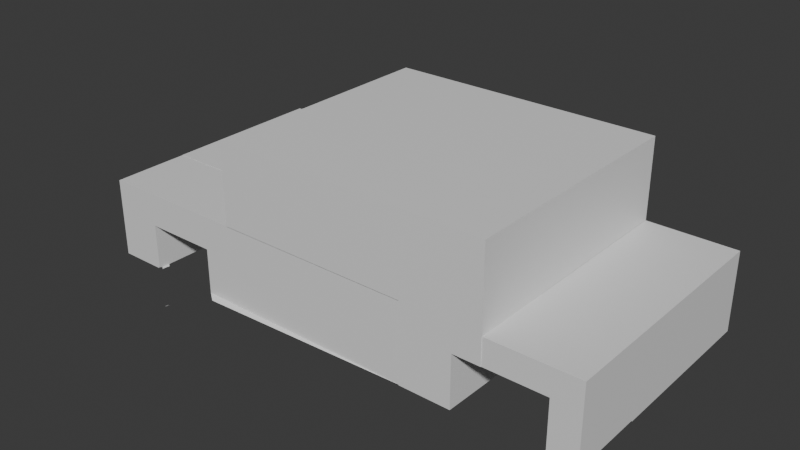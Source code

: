 # Source: car_01.blend  (saved by Blender 4.5.90; exported with 4.5.12 LTS)
import bpy
from mathutils import Matrix  # noqa: F401  (used for matrix-valued properties, if any)

bpy.ops.wm.read_factory_settings(use_empty=True)
scene = bpy.context.scene
scene.name = 'Scene'

# ---- collections
col_collection = bpy.data.collections.new('Collection'); scene.collection.children.link(col_collection)

# ---- materials (node trees are filled in below, after node groups)
mat_material = bpy.data.materials.new('Material')
mat_material.alpha_threshold = 0.0
mat_material.roughness = 0.5
mat_material.line_color = (0.0, 0.0, 0.0, 1.0)

# ---- material node trees
mat_material.use_nodes = True; mat_material.node_tree.nodes.clear()
_N = mat_material.node_tree.nodes; _L = mat_material.node_tree.links
n0 = _N.new('ShaderNodeOutputMaterial'); n0.name = 'Material Output'; n0.location = (200, 100)
n1 = _N.new('ShaderNodeBsdfPrincipled'); n1.name = 'Principled BSDF'; n1.location = (-200, 100)
n1.inputs[3].default_value = 1.45
_L.new(n1.outputs[0], n0.inputs[0])
n0.is_active_output = True

# ---- world
world_world = bpy.data.worlds.new('World'); scene.world = world_world
world_world.use_nodes = True; world_world.node_tree.nodes.clear()
_N = world_world.node_tree.nodes; _L = world_world.node_tree.links
n0 = _N.new('ShaderNodeOutputWorld'); n0.name = 'World Output'; n0.location = (200, 100)
n1 = _N.new('ShaderNodeBackground'); n1.name = 'Background'; n1.location = (-200, 100)
n1.inputs[0].default_value = (0.05088, 0.05088, 0.05088, 1.0)
_L.new(n1.outputs[0], n0.inputs[0])
n0.is_active_output = True
world_world.color = (0.05088, 0.05088, 0.05088)
world_world.sun_shadow_jitter_overblur = 0.0

# ---- meshes
me_cube = bpy.data.meshes.new('Cube')
me_cube.from_pydata([(-9.745, -0.9698, -1.01), (-8.585, -0.9698, -1.01), (-8.585, -0.9698, -0.9801), (-8.545, -0.9698, -0.9806), (-8.544, -0.8871, -1.002), (-8.58, -0.8554, -1.01), (-8.545, -0.9698, -0.9011), (-8.502, -0.9214, -1.035), (-8.501, -0.915, -1.036), (-8.501, -0.9058, -1.037), (-8.502, -0.9223, -1.017), (-8.501, -0.9203, -1.017), (-8.502, -0.9212, -1.017), (-8.541, -0.6819, -1.01), (-8.482, -0.7701, -1.029), (-8.489, -0.7563, -1.03), (-8.479, -0.7409, -1.032), (-8.478, -0.7319, -1.032), (-8.478, -0.734, -1.032), (-7.528, -1.678, -1.351), (-7.524, -1.682, -1.352), (-7.524, -1.653, -1.36), (-7.526, -1.651, -1.36), (-7.526, -1.651, -1.36), (-7.526, -1.651, -1.36), (-7.523, -1.602, -1.362), (-7.522, -1.594, -1.362), (-7.522, -1.588, -1.36), (-7.521, -1.577, -1.359), (-7.499, -1.476, -1.359), (-7.5, -1.477, -1.359), (-7.5, -1.477, -1.359), (-7.5, -1.477, -1.359), (-6.704, -0.9698, -1.0), (-6.7, -0.7106, -1.01), (-6.532, -0.2805, -1.052), (-6.532, -0.2806, -1.049), (-6.533, -0.2723, -1.052), (-6.533, -0.2722, -1.052), (-8.545, -0.9698, 0.1473), (-8.397, -0.9698, 0.1472), (-6.704, -0.9698, 0.0502), (-6.704, -0.9698, 0.1463), (-9.745, 0.9792, -1.01), (-9.745, 0.987, -1.01), (-8.519, 0.9792, -1.01), (-8.519, 0.987, -1.01), (-8.519, 0.9792, -0.6581), (-8.519, 0.987, -0.6572), (-6.678, 0.9792, -1.01), (-6.678, 0.987, -1.01), (-6.678, 0.9792, -0.3471), (-6.678, 0.987, -0.3486), (-8.519, 0.9792, 0.07215), (-8.519, 0.987, 0.07185), (-7.856, 0.9792, 0.0718), (-7.853, 0.987, 0.0715), (-6.678, 0.9792, 0.07116), (-6.678, 0.987, 0.07087), (-6.49, -1.118, -1.059), (-6.494, -1.12, -1.057), (-6.491, -1.119, -1.057), (-6.491, -1.119, -1.058), (-6.49, -1.118, -1.058), (-6.492, -1.119, -1.057), (-6.494, -1.12, -1.056), (-6.491, -1.119, -1.056), (-6.483, -1.115, -1.063), (-6.48, -1.113, -1.063), (-6.48, -1.113, -1.063), (-6.48, -1.113, -1.063), (-6.48, -1.113, -1.063), (-6.48, -1.113, -1.063), (-6.479, -1.107, -1.063), (-6.48, -1.108, -1.063), (-6.494, -1.113, -1.057), (-6.493, -1.112, -1.056), (-6.492, -1.108, -1.057), (-6.492, -1.108, -1.057), (-6.492, -1.108, -1.057), (-6.492, -1.108, -1.056), (-6.488, -1.117, -1.062), (-6.48, -1.113, -1.062), (-6.483, -1.115, -1.061), (-6.487, -1.117, -1.058), (-6.48, -1.1, -1.063), (-6.48, -1.099, -1.063), (-6.48, -1.094, -1.063), (-6.48, -1.094, -1.063), (-6.493, -1.1, -1.057), (-6.492, -1.098, -1.057), (-6.492, -1.099, -1.057), (-6.492, -1.098, -1.057), (-6.493, -1.091, -1.057), (-6.48, -1.088, -1.064), (-6.48, -1.088, -1.063), (-6.48, -1.084, -1.063), (-6.48, -1.084, -1.064), (-6.492, -1.09, -1.057), (-6.492, -1.091, -1.057), (-6.492, -1.09, -1.057), (-6.481, -1.072, -1.064), (-6.494, -1.074, -1.058), (-6.492, -1.073, -1.058), (-6.492, -1.067, -1.058), (-6.492, -1.067, -1.058), (-6.486, -1.025, -1.065), (-6.486, -1.025, -1.065), (-6.486, -1.025, -1.065), (-6.496, -1.028, -1.06), (-6.496, -1.028, -1.061), (-6.496, -1.022, -1.061), (-6.492, -1.02, -1.06), (-6.489, -1.003, -1.065), (-6.489, -1.003, -1.065), (-6.489, -1.003, -1.065), (-6.491, -0.9953, -1.065), (-6.49, -0.9949, -1.065), (-6.49, -0.9951, -1.065), (-6.495, -0.9899, -1.061), (-6.493, -0.9883, -1.061), (-6.493, -0.9818, -1.061), (-6.493, -0.9815, -1.061), (-6.493, -0.9795, -1.061), (-6.493, -0.9794, -1.061), (-6.494, -0.9701, -1.062), (-6.493, -0.9697, -1.062), (-6.494, -0.9662, -1.062), (-6.493, -0.9659, -1.062), (-6.493, -0.9637, -1.062), (-6.493, -0.9635, -1.062), (-6.493, -0.9588, -1.062), (-6.493, -0.9609, -1.062), (-6.493, -0.9589, -1.062), (-6.493, -0.9607, -1.062), (-6.496, -0.9518, -1.066), (-6.495, -0.9518, -1.065), (-6.495, -0.9498, -1.065), (-6.495, -0.9468, -1.065), (-6.495, -0.9468, -1.064), (-6.495, -0.9456, -1.064), (-6.493, -0.9534, -1.062), (-6.495, -0.9429, -1.064), (-6.495, -0.9429, -1.063), (-6.495, -0.9385, -1.063), (-6.495, -0.9385, -1.063), (-6.495, -0.941, -1.063), (-6.495, -0.9195, -1.063), (-6.495, -0.9136, -1.066), (-6.495, -0.9125, -1.066), (-6.495, -0.9081, -1.066), (-6.494, -0.9069, -1.065), (-6.495, -0.8981, -1.065), (-6.492, -0.8967, -1.065), (-6.495, -0.8905, -1.064), (-6.495, -0.8905, -1.065), (-6.495, -0.8864, -1.064), (-6.496, -0.8865, -1.064), (-6.495, -0.8853, -1.064), (-6.496, -0.8855, -1.065), (-6.496, -0.8823, -1.064), (-6.494, -0.8811, -1.064), (-6.495, -0.8705, -1.065), (-6.496, -0.8676, -1.065), (-6.496, -0.8652, -1.065), (-6.497, -0.8575, -1.065), (-9.745, -0.9698, 0.9808), (-9.745, 0.9792, 0.9808), (-9.745, 0.987, 0.9872), (-5.927, -1.0, 1.0), (-5.927, -1.0, 3.018), (-9.745, 5.194, -1.01), (-8.463, 5.194, -1.01), (-6.634, 4.233, -1.01), (-6.621, 5.194, -1.01), (-8.463, 5.194, -0.1328), (-8.463, 5.194, -0.09029), (-6.684, 5.194, -0.09125), (-6.621, 5.194, -0.09128), (-9.745, 5.194, 0.9872), (-5.927, 5.194, 1.0), (-5.927, 5.194, 3.018), (-1.0, -1.0, -1.0), (-1.0, -0.9698, -1.01), (-1.0, 0.0, -1.0), (-1.0, -1.0, 0.0), (-1.0, 0.0, 0.0), (-1.0, 0.9792, -1.01), (-1.0, 1.0, -1.0), (-1.0, 1.0, 0.0), (0.0, -1.0, -1.0), (0.3067, -1.0, -1.0), (0.3068, -1.0, -0.9475), (0.0, 0.0, -1.0), (0.3201, 0.0, -1.0), (2.528, -0.9882, -0.9818), (3.23, -0.9882, -0.9818), (0.0, -1.0, 0.0), (0.3072, -1.0, 0.0), (0.3073, -1.0, 0.3234), (0.3927, -1.0, 0.3234), (1.0, -1.0, 0.3231), (1.0, -0.9882, 0.3226), (1.0, 0.0, 0.2846), (2.528, -0.9882, 0.2621), (2.528, -0.9882, 0.3219), (0.0, 1.0, -1.0), (0.3333, 0.987, -1.01), (0.3334, 1.0, -1.0), (0.3334, 0.987, -0.6258), (0.3336, 1.0, -0.6236), (2.554, 0.987, -1.01), (2.554, 0.987, -0.9818), (3.23, 0.987, -1.01), (3.23, 0.987, -0.9818), (1.0, 0.7271, 0.2565), (1.0, 0.7271, 0.2565), (0.0, 1.0, 0.0), (0.3339, 1.0, 0.0), (0.3338, 0.987, 0.2469), (0.334, 1.0, 0.2464), (1.0, 1.0, 0.246), (1.0, 0.987, 0.2465), (1.091, 0.987, 0.2465), (1.091, 0.987, 0.2465), (2.554, 0.987, -0.2163), (2.554, 0.987, -0.2163), (2.554, 0.987, 0.2457), (2.554, 0.987, 0.2457), (-1.0, -1.0, 1.0), (-1.0, -0.9698, 0.9808), (-1.0, 0.0, 1.0), (-1.0, 0.9792, 0.9808), (-1.0, 1.0, 1.0), (0.0, -1.0, 1.0), (1.0, -0.9882, 0.9872), (1.0, -1.0, 1.0), (1.0, -1.0, 1.0), (0.0, 0.0, 1.0), (1.0, 0.0, 1.0), (3.23, -0.9882, 0.9872), (1.0, -1.0, 3.018), (0.0, 1.0, 1.0), (1.0, 0.987, 0.9872), (1.0, 1.0, 1.0), (3.23, 0.987, 0.9872), (3.23, 0.987, 0.9872), (0.3894, 5.194, -1.01), (2.598, 4.265, -1.01), (2.61, 5.194, -1.01), (3.23, 5.194, -1.01), (0.3899, 5.194, 0.05554), (0.3899, 5.194, 0.08472), (2.571, 5.194, 0.08361), (2.61, 5.194, 0.08359), (1.0, 5.194, 1.0), (3.23, 5.194, 0.9872), (1.0, 5.194, 3.018)], [], [(229, 234, 238, 231), (229, 185, 197, 234), (186, 231, 233, 189), (191, 190, 193, 194), (236, 201, 203, 239), (220, 218, 217, 242, 244, 221), (210, 208, 206, 217, 218), (217, 206, 188, 189), (242, 217, 189, 233), (203, 216, 221, 244, 239), (190, 182, 184, 193), (193, 184, 188, 206), (194, 193, 206, 208), (184, 186, 189, 188), (182, 185, 186, 184), (185, 229, 231, 186), (185, 182, 190, 197), (190, 191, 192, 198, 197), (197, 198, 199, 200, 201, 236, 234), (234, 236, 239, 238), (238, 239, 244, 242), (231, 238, 242, 233), (202, 205, 204, 195, 196, 240, 235), (235, 240, 245, 243), (214, 212, 226, 228, 224, 222, 243, 245), (196, 195, 212, 214), (215, 202, 235, 243, 222), (245, 240, 196, 214), (49, 51, 57, 55, 53, 47, 45, 43, 167, 232, 187), (232, 167, 166, 230), (0, 1, 2, 3, 6, 39, 40, 42, 41, 230, 166), (33, 65, 60, 66, 64, 61, 62, 63, 59, 84, 81, 83, 67, 82, 68, 69, 71, 72, 70, 183), (41, 33, 183, 230), (21, 22, 25, 26), (13, 17, 18, 15, 9, 8, 5, 1, 0, 43, 45), (29, 31, 30), (34, 35, 38, 37, 49, 187, 148, 149, 150, 151, 152, 153, 162, 165), (70, 74, 73, 85, 86, 87, 88, 94, 95, 97, 96, 101, 108, 107, 106, 115, 114, 113, 117, 118, 116, 135, 148, 187, 183), (232, 230, 183, 187), (43, 0, 166, 167), (50, 173, 174, 247, 207), (213, 211, 248, 249, 250), (172, 46, 44, 171), (256, 246, 213, 250), (179, 168, 246, 256), (171, 44, 168, 179), (168, 44, 46, 48, 54, 56, 58, 52, 50, 207, 209, 219, 223, 227, 225, 211, 213, 246), (250, 249, 254, 253, 252, 251, 247, 174, 178, 177, 176, 175, 172, 171, 179, 256), (180, 181, 257, 255), (241, 237, 255, 257), (170, 169, 237, 241), (237, 169, 180, 255), (257, 181, 170, 241), (98, 100, 99, 90, 92, 91, 77, 78, 79, 80, 76, 33, 41, 51, 49, 37, 36, 35, 34, 104, 105, 103), (50, 52, 173), (13, 4, 11, 14, 16, 17), (19, 20, 28), (29, 30, 32), (39, 6, 47, 53), (54, 48, 175, 176), (42, 40, 55, 57), (58, 56, 177, 178), (41, 42, 57, 51), (52, 58, 178, 174, 173), (75, 65, 33, 76), (77, 91, 89), (90, 99, 93), (98, 103, 102), (160, 157, 156, 147, 144, 141, 131, 133, 134, 132, 130, 129, 128, 127, 126, 125, 124, 123, 122, 121, 120, 119, 112, 111, 109, 104, 34, 163, 161), (164, 163, 34, 165), (3, 4, 13, 45, 47, 6), (175, 48, 46, 172), (40, 39, 53, 55), (56, 54, 176, 177), (195, 204, 226, 212), (211, 225, 248), (198, 192, 210, 218, 220, 199), (219, 209, 251, 252), (203, 201, 200, 216), (205, 202, 215, 224, 228), (227, 223, 253, 254), (204, 205, 228, 226), (225, 227, 254, 249, 248), (191, 194, 208, 210, 192), (251, 209, 207, 247), (216, 200, 199, 220, 221), (215, 222, 224), (223, 219, 252, 253), (1, 5, 2), (4, 3, 2, 5, 8, 7, 10, 12, 11), (20, 19, 24, 23, 22, 21), (36, 37, 38), (35, 36, 38), (109, 111, 110), (135, 136, 137, 138, 139, 140, 142, 143, 146, 145, 144, 147, 149, 148), (156, 157, 159, 158), (154, 150, 149, 147, 156, 158, 155), (61, 92, 90, 93, 62), (61, 64, 89, 91, 92), (59, 63, 100, 98, 102), (62, 93, 99, 100, 63), (64, 66, 80, 79, 78, 77, 89), (66, 60, 75, 76, 80), (81, 84, 105, 104, 109, 110), (59, 102, 103, 105, 84), (67, 83, 112, 119), (81, 110, 111, 112, 83), (68, 82, 120, 121), (120, 82, 67, 119), (85, 73, 126, 127), (116, 136, 135), (73, 74, 125, 126), (60, 65, 75), (71, 69, 122, 123), (122, 69, 68, 121), (70, 72, 124, 125, 74), (124, 72, 71, 123), (137, 118, 117, 138), (87, 86, 128, 129), (136, 116, 118, 137), (117, 113, 139, 138), (128, 86, 85, 127), (140, 114, 115, 142), (94, 88, 130, 132), (113, 114, 140, 139), (115, 106, 143, 142), (130, 88, 87, 129), (146, 107, 108, 145), (141, 101, 96, 131), (106, 107, 146, 143), (108, 101, 141, 144, 145), (96, 97, 133, 131), (97, 95, 134, 133), (95, 94, 132, 134), (152, 151, 154, 155), (157, 160, 159), (150, 154, 151), (153, 161, 163, 164, 162), (162, 164, 165), (152, 155, 158, 159, 160, 161, 153), (29, 32, 31), (20, 21, 26, 27, 28), (30, 31, 32), (25, 22, 23, 24, 19, 28, 27, 26), (10, 7, 8, 9, 15, 12), (16, 14, 11, 12, 15, 18, 17)])
_uv = me_cube.uv_layers.new(name='UVMap')
_uv.uv.foreach_set('vector', [0.875, 0.75, 0.75, 0.75, 0.75, 0.625, 0.875, 0.625, 0.625, 1.0, 0.5, 1.0, 0.5, 0.875, 0.625, 0.875, 0.5, 0.125, 0.625, 0.125, 0.625, 0.25, 0.5, 0.25, 0.2883, 0.75, 0.25, 0.75, 0.25, 0.625, 0.29, 0.625, 0.625, 0.75, 0.5404, 0.75, 0.5356, 0.625, 0.625, 0.625, 0.5308, 0.4167, 0.5, 0.4167, 0.5, 0.375, 0.625, 0.375, 0.625, 0.5, 0.5308, 0.5, 0.422, 0.4167, 0.375, 0.4167, 0.375, 0.375, 0.5, 0.375, 0.5, 0.4167, 0.5, 0.375, 0.375, 0.375, 0.375, 0.25, 0.5, 0.25, 0.625, 0.375, 0.5, 0.375, 0.5, 0.25, 0.625, 0.25, 0.5356, 0.625, 0.5321, 0.5341, 0.5308, 0.5, 0.625, 0.5, 0.625, 0.625, 0.25, 0.75, 0.125, 0.75, 0.125, 0.625, 0.25, 0.625, 0.25, 0.625, 0.125, 0.625, 0.125, 0.5, 0.25, 0.5, 0.29, 0.625, 0.25, 0.625, 0.25, 0.5, 0.2917, 0.5, 0.375, 0.125, 0.5, 0.125, 0.5, 0.25, 0.375, 0.25, 0.375, 0.0, 0.5, 0.0, 0.5, 0.125, 0.375, 0.125, 0.5, 0.0, 0.625, 0.0, 0.625, 0.125, 0.5, 0.125, 0.5, 1.0, 0.375, 1.0, 0.375, 0.875, 0.5, 0.875, 0.375, 0.875, 0.375, 0.8367, 0.3816, 0.8367, 0.5, 0.8366, 0.5, 0.875, 0.5, 0.875, 0.5, 0.8366, 0.5404, 0.8366, 0.5404, 0.8259, 0.5404, 0.75, 0.625, 0.75, 0.625, 0.875, 0.75, 0.75, 0.625, 0.75, 0.625, 0.625, 0.75, 0.625, 0.75, 0.625, 0.625, 0.625, 0.625, 0.5, 0.75, 0.5, 0.875, 0.625, 0.75, 0.625, 0.75, 0.5, 0.875, 0.5, 0.375, 0.1656, 0.5463, 0.1655, 0.5463, 0.1579, 0.5462, 0.0, 0.625, 0.0, 0.625, 0.25, 0.375, 0.25, 0.375, 0.25, 0.625, 0.25, 0.625, 0.5, 0.375, 0.5, 0.625, 0.75, 0.5492, 0.75, 0.5492, 0.6528, 0.5492, 0.5941, 0.3852, 0.594, 0.375, 0.594, 0.375, 0.5, 0.625, 0.5, 0.625, 1.0, 0.5462, 1.0, 0.5492, 0.75, 0.625, 0.75, 0.3421, 0.5928, 0.125, 0.5844, 0.125, 0.5, 0.375, 0.5, 0.375, 0.594, 0.625, 0.5, 0.875, 0.5, 0.875, 0.75, 0.625, 0.75, 0.5373, 0.0, 0.5373, 0.08327, 0.5373, 0.1358, 0.571, 0.1359, 0.5899, 0.1359, 0.5899, 0.04421, 0.5899, 0.0, 0.625, 0.0, 0.625, 0.25, 0.375, 0.25, 0.375, 0.0, 0.375, 0.25, 0.625, 0.25, 0.625, 0.5, 0.375, 0.5, 0.625, 0.75, 0.5918, 0.75, 0.5918, 0.7462, 0.5907, 0.7463, 0.5907, 0.7363, 0.5907, 0.6047, 0.5865, 0.6047, 0.538, 0.6048, 0.538, 0.6168, 0.375, 0.5, 0.625, 0.5, 0.538, 0.7487, 0.5381, 0.7487, 0.5381, 0.7488, 0.538, 0.7488, 0.538, 0.7489, 0.5379, 0.7489, 0.5379, 0.749, 0.5379, 0.749, 0.5379, 0.7491, 0.5378, 0.7491, 0.5378, 0.7496, 0.5376, 0.7496, 0.5376, 0.7499, 0.5374, 0.7499, 0.5374, 0.7499, 0.5374, 0.7499, 0.5374, 0.7499, 0.5374, 0.7499, 0.5374, 0.75, 0.375, 0.75, 0.538, 0.6168, 0.538, 0.7487, 0.375, 0.75, 0.375, 0.5, 0.5904, 0.7644, 0.5904, 0.7644, 0.5904, 0.7713, 0.5904, 0.7724, 0.5906, 0.7869, 0.5906, 0.7869, 0.5906, 0.7868, 0.5913, 0.785, 0.5917, 0.7662, 0.5916, 0.7647, 0.5917, 0.7647, 0.5918, 0.75, 0.625, 0.75, 0.625, 1.0, 0.5899, 1.0, 0.5895, 0.7869, 0.5896, 0.7869, 0.5896, 0.7869, 0.5379, 0.7833, 0.5377, 0.853, 0.5377, 0.854, 0.5377, 0.854, 0.5373, 1.0, 0.375, 1.0, 0.5381, 0.7762, 0.5381, 0.7764, 0.538, 0.7769, 0.538, 0.777, 0.538, 0.7781, 0.5379, 0.7782, 0.538, 0.7816, 0.538, 0.7833, 0.5374, 0.75, 0.5374, 0.7507, 0.5374, 0.7507, 0.5374, 0.7518, 0.5374, 0.7518, 0.5374, 0.7524, 0.5374, 0.7524, 0.5374, 0.7532, 0.5374, 0.7532, 0.5374, 0.7538, 0.5374, 0.7538, 0.5375, 0.7553, 0.5377, 0.7617, 0.5377, 0.7616, 0.5377, 0.7616, 0.5378, 0.7647, 0.5378, 0.7646, 0.5378, 0.7646, 0.5379, 0.7657, 0.5379, 0.7657, 0.5379, 0.7657, 0.5381, 0.7715, 0.5381, 0.7762, 0.375, 1.0, 0.375, 0.75, 0.125, 0.5, 0.375, 0.5, 0.375, 0.75, 0.125, 0.75, 0.875, 0.75, 0.625, 0.75, 0.625, 0.5, 0.875, 0.5, 0.375, 0.05911, 0.5679, 0.05994, 0.625, 0.06019, 0.625, 0.1953, 0.375, 0.1942, 0.375, 0.25, 0.375, 0.237, 0.5698, 0.2378, 0.625, 0.2381, 0.625, 0.25, 0.625, 0.02471, 0.375, 0.02363, 0.375, 0.0, 0.625, 0.0, 0.625, 0.5, 0.375, 0.5, 0.375, 0.25, 0.625, 0.25, 0.625, 0.75, 0.375, 0.75, 0.375, 0.5, 0.625, 0.5, 0.625, 1.0, 0.375, 1.0, 0.375, 0.75, 0.625, 0.75, 0.375, 0.75, 0.125, 0.75, 0.125, 0.7264, 0.1692, 0.7264, 0.2604, 0.7264, 0.2604, 0.7135, 0.2603, 0.6909, 0.2078, 0.6909, 0.125, 0.6909, 0.125, 0.5558, 0.1731, 0.5558, 0.2823, 0.5558, 0.2823, 0.5412, 0.2822, 0.513, 0.2244, 0.513, 0.125, 0.513, 0.125, 0.5, 0.375, 0.5, 0.875, 0.5, 0.875, 0.5119, 0.7381, 0.5119, 0.7381, 0.5127, 0.738, 0.5547, 0.7416, 0.5547, 0.875, 0.5547, 0.875, 0.6898, 0.76, 0.6898, 0.76, 0.691, 0.7599, 0.7253, 0.7652, 0.7253, 0.875, 0.7253, 0.875, 0.75, 0.625, 0.75, 0.625, 0.5, 0.375, 0.25, 0.625, 0.25, 0.625, 0.5, 0.375, 0.5, 0.625, 0.75, 0.375, 0.75, 0.375, 0.5, 0.625, 0.5, 0.625, 1.0, 0.375, 1.0, 0.375, 0.75, 0.625, 0.75, 0.375, 0.75, 0.125, 0.75, 0.125, 0.5, 0.375, 0.5, 0.625, 0.5, 0.875, 0.5, 0.875, 0.75, 0.625, 0.75, 0.0, 0.0, 0.0, 0.0, 0.0, 0.0, 0.0, 0.0, 0.0, 0.0, 0.0, 0.0, 0.0, 0.0, 0.0, 0.0, 0.0, 0.0, 0.0, 0.0, 0.0, 0.0, 0.0, 0.0, 0.0, 0.0, 0.0, 0.0, 0.0, 0.0, 0.0, 0.0, 0.0, 0.0, 0.0, 0.0, 0.0, 0.0, 0.0, 0.0, 0.0, 0.0, 0.0, 0.0, 0.0, 0.0, 0.0, 0.0, 0.0, 0.0, 0.0, 0.0, 0.0, 0.0, 0.0, 0.0, 0.0, 0.0, 0.0, 0.0, 0.0, 0.0, 0.0, 0.0, 0.0, 0.0, 0.0, 0.0, 0.0, 0.0, 0.0, 0.0, 0.0, 0.0, 0.0, 0.0, 0.0, 0.0, 0.0, 0.0, 0.0, 0.0, 0.0, 0.0, 0.0, 0.0, 0.0, 0.0, 0.0, 0.0, 0.0, 0.0, 0.0, 0.0, 0.0, 0.0, 0.0, 0.0, 0.0, 0.0, 0.0, 0.0, 0.0, 0.0, 0.0, 0.0, 0.0, 0.0, 0.0, 0.0, 0.0, 0.0, 0.0, 0.0, 0.0, 0.0, 0.0, 0.0, 0.0, 0.0, 0.0, 0.0, 0.0, 0.0, 0.0, 0.0, 0.0, 0.0, 0.0, 0.0, 0.0, 0.0, 0.0, 0.0, 0.0, 0.0, 0.0, 0.0, 0.0, 0.0, 0.0, 0.0, 0.0, 0.0, 0.0, 0.0, 0.0, 0.0, 0.0, 0.0, 0.0, 0.0, 0.0, 0.0, 0.0, 0.0, 0.0, 0.0, 0.0, 0.0, 0.0, 0.0, 0.0, 0.0, 0.0, 0.0, 0.0, 0.0, 0.0, 0.0, 0.0, 0.0, 0.0, 0.0, 0.0, 0.0, 0.0, 0.0, 0.0, 0.0, 0.0, 0.0, 0.0, 0.0, 0.0, 0.0, 0.0, 0.0, 0.0, 0.0, 0.0, 0.0, 0.0, 0.0, 0.0, 0.0, 0.0, 0.0, 0.0, 0.0, 0.0, 0.0, 0.0, 0.0, 0.0, 0.0, 0.0, 0.0, 0.0, 0.0, 0.0, 0.0, 0.0, 0.0, 0.0, 0.0, 0.0, 0.0, 0.0, 0.0, 0.0, 0.0, 0.0, 0.0, 0.0, 0.0, 0.0, 0.0, 0.0, 0.0, 0.0, 0.0, 0.0, 0.0, 0.0, 0.0, 0.0, 0.0, 0.0, 0.0, 0.0, 0.0, 0.0, 0.0, 0.0, 0.0, 0.0, 0.0, 0.0, 0.0, 0.0, 0.0, 0.0, 0.0, 0.0, 0.0, 0.0, 0.0, 0.0, 0.0, 0.0, 0.0, 0.0, 0.0, 0.0, 0.0, 0.0, 0.0, 0.0, 0.0, 0.0, 0.0, 0.0, 0.0, 0.0, 0.0, 0.0, 0.0, 0.0, 0.0, 0.0, 0.0, 0.0, 0.0, 0.0, 0.0, 0.0, 0.0, 0.0, 0.0, 0.0, 0.0, 0.0, 0.0, 0.0, 0.0, 0.0, 0.0, 0.0, 0.0, 0.0, 0.0, 0.0, 0.0, 0.0, 0.0, 0.0, 0.0, 0.0, 0.0, 0.0, 0.0, 0.0, 0.0, 0.0, 0.0, 0.0, 0.0, 0.0, 0.0, 0.0, 0.0, 0.0, 0.0, 0.0, 0.0, 0.0, 0.0, 0.0, 0.0, 0.0, 0.0, 0.0, 0.0, 0.0, 0.0, 0.0, 0.0, 0.0, 0.0, 0.0, 0.0, 0.0, 0.0, 0.0, 0.0, 0.0, 0.0, 0.0, 0.0, 0.0, 0.0, 0.0, 0.0, 0.0, 0.0, 0.0, 0.0, 0.0, 0.0, 0.0, 0.0, 0.0, 0.0, 0.0, 0.0, 0.0, 0.0, 0.0, 0.0, 0.0, 0.0, 0.0, 0.0, 0.0, 0.0, 0.0, 0.0, 0.0, 0.0, 0.0, 0.0, 0.0, 0.0, 0.0, 0.0, 0.0, 0.0, 0.0, 0.0, 0.0, 0.0, 0.0, 0.0, 0.0, 0.0, 0.0, 0.0, 0.0, 0.0, 0.0, 0.0, 0.0, 0.0, 0.0, 0.0, 0.0, 0.0, 0.0, 0.0, 0.0, 0.0, 0.0, 0.0, 0.0, 0.0, 0.0, 0.0, 0.0, 0.0, 0.0, 0.0, 0.0, 0.0, 0.0, 0.0, 0.0, 0.0, 0.0, 0.0, 0.0, 0.0, 0.0, 0.0, 0.0, 0.0, 0.0, 0.0, 0.0, 0.0, 0.0, 0.0, 0.0, 0.0, 0.0, 0.0, 0.0, 0.0, 0.0, 0.0, 0.0, 0.0, 0.0, 0.0, 0.0, 0.0, 0.0, 0.0, 0.0, 0.0, 0.0, 0.0, 0.0, 0.0, 0.0, 0.0, 0.0, 0.0, 0.0, 0.0, 0.0, 0.0, 0.0, 0.0, 0.0, 0.0, 0.0, 0.0, 0.0, 0.0, 0.0, 0.0, 0.0, 0.0, 0.0, 0.0, 0.0, 0.0, 0.0, 0.0, 0.0, 0.0, 0.0, 0.0, 0.0, 0.0, 0.0, 0.0, 0.0, 0.0, 0.0, 0.0, 0.0, 0.0, 0.0, 0.0, 0.0, 0.0, 0.0, 0.0, 0.0, 0.0, 0.0, 0.0, 0.0, 0.0, 0.0, 0.0, 0.0, 0.0, 0.0, 0.0, 0.0, 0.0, 0.0, 0.0, 0.0, 0.0, 0.0, 0.0, 0.0, 0.0, 0.0, 0.0, 0.0, 0.0, 0.0, 0.0, 0.0, 0.0, 0.0, 0.0, 0.0, 0.0, 0.0, 0.0, 0.0, 0.0, 0.0, 0.0, 0.0, 0.0, 0.0, 0.0, 0.0, 0.0, 0.0, 0.0, 0.0, 0.0, 0.0, 0.0, 0.0, 0.0, 0.0, 0.0, 0.0, 0.0, 0.0, 0.0, 0.0, 0.0, 0.0, 0.0, 0.0, 0.0, 0.0, 0.0, 0.0, 0.0, 0.0, 0.0, 0.0, 0.0, 0.0, 0.0, 0.0, 0.0, 0.0, 0.0, 0.0, 0.0, 0.0, 0.0, 0.0, 0.0, 0.0, 0.0, 0.0, 0.0, 0.0, 0.0, 0.0, 0.0, 0.0, 0.0, 0.0, 0.0, 0.0, 0.0, 0.0, 0.0, 0.0, 0.0, 0.0, 0.0, 0.0, 0.0, 0.0, 0.0, 0.0, 0.0, 0.0, 0.0, 0.0, 0.0, 0.0, 0.0, 0.0, 0.0, 0.0, 0.0, 0.0, 0.0, 0.0, 0.0, 0.0, 0.0, 0.0, 0.0, 0.0, 0.0, 0.0, 0.0, 0.0, 0.0, 0.0, 0.0, 0.0, 0.0, 0.0, 0.0, 0.0, 0.0, 0.0, 0.0, 0.0, 0.0, 0.0, 0.0, 0.0, 0.0, 0.0, 0.0, 0.0, 0.0, 0.0, 0.0, 0.0, 0.0, 0.0, 0.0, 0.0, 0.0, 0.0, 0.0, 0.0, 0.0, 0.0, 0.0, 0.0, 0.0, 0.0, 0.0, 0.0, 0.0, 0.0, 0.0, 0.0, 0.0, 0.0, 0.0, 0.0, 0.0, 0.0, 0.0, 0.0, 0.0, 0.0, 0.0, 0.0, 0.0, 0.0, 0.0, 0.0, 0.0, 0.0, 0.0, 0.0, 0.0, 0.0, 0.0, 0.0, 0.0, 0.0, 0.0, 0.0, 0.0, 0.0, 0.0, 0.0, 0.0, 0.0, 0.0, 0.0, 0.0, 0.0, 0.0, 0.0, 0.0, 0.0, 0.0, 0.0, 0.0, 0.0, 0.0, 0.0, 0.0, 0.0, 0.0, 0.0, 0.0, 0.0, 0.0, 0.0, 0.0, 0.0, 0.0, 0.0, 0.0, 0.0, 0.0, 0.0, 0.0, 0.0, 0.0, 0.0, 0.0, 0.0, 0.0, 0.0, 0.0, 0.0, 0.0, 0.0, 0.0, 0.0, 0.0, 0.0, 0.0, 0.0, 0.0, 0.0, 0.0, 0.0, 0.0, 0.0, 0.0, 0.0, 0.0, 0.0, 0.0, 0.0, 0.0, 0.0, 0.0, 0.0, 0.0, 0.0, 0.0, 0.0, 0.0, 0.0, 0.0, 0.0, 0.0, 0.0, 0.0, 0.0, 0.0, 0.0, 0.0, 0.0, 0.0, 0.0, 0.0, 0.0, 0.0, 0.0, 0.0, 0.0, 0.0, 0.0, 0.0, 0.0, 0.0, 0.0, 0.0, 0.0, 0.0, 0.0, 0.0, 0.0, 0.0, 0.0, 0.0, 0.0, 0.0, 0.0, 0.0, 0.0, 0.0, 0.0, 0.0, 0.0, 0.0, 0.0, 0.0, 0.0, 0.0, 0.0, 0.0, 0.0, 0.0, 0.0, 0.0, 0.0, 0.0, 0.0, 0.0, 0.0, 0.0, 0.0, 0.0, 0.0, 0.0, 0.0, 0.0, 0.0, 0.0, 0.0, 0.0, 0.0, 0.0, 0.0, 0.0, 0.0, 0.0, 0.0, 0.0, 0.0, 0.0, 0.0, 0.0, 0.0, 0.0, 0.0, 0.0, 0.0, 0.0, 0.0, 0.0, 0.0, 0.0, 0.0, 0.0, 0.0, 0.0, 0.0, 0.0, 0.0, 0.0, 0.0, 0.0, 0.0, 0.0, 0.0, 0.0, 0.0, 0.0, 0.0, 0.0, 0.0, 0.0, 0.0, 0.0, 0.0, 0.0, 0.0, 0.0])
_ca = me_cube.color_attributes.new('Color', 'FLOAT_COLOR', 'POINT')
_ca.data.foreach_set('color', [0.0, 0.0, 0.0, 1.0, 1.0, 1.0, 1.0, 1.0, 1.0, 1.0, 1.0, 1.0, 1.0, 1.0, 1.0, 1.0, 1.0, 1.0, 1.0, 1.0, 1.0, 1.0, 1.0, 1.0, 0.0, 0.0, 0.0, 1.0, 1.0, 1.0, 1.0, 1.0, 1.0, 1.0, 1.0, 1.0, 1.0, 1.0, 1.0, 1.0, 1.0, 1.0, 1.0, 1.0, 1.0, 1.0, 1.0, 1.0, 1.0, 1.0, 1.0, 1.0, 0.06616, 0.06616, 0.06616, 1.0, 1.0, 1.0, 1.0, 1.0, 1.0, 1.0, 1.0, 1.0, 1.0, 1.0, 1.0, 1.0, 1.0, 1.0, 1.0, 1.0, 1.0, 1.0, 1.0, 1.0, 1.0, 1.0, 1.0, 1.0, 0.0, 0.0, 0.0, 1.0, 0.0, 0.0, 0.0, 1.0, 1.0, 1.0, 1.0, 1.0, 1.0, 1.0, 1.0, 1.0, 1.0, 1.0, 1.0, 1.0, 1.0, 1.0, 1.0, 1.0, 1.0, 1.0, 1.0, 1.0, 1.0, 1.0, 1.0, 1.0, 1.0, 1.0, 1.0, 1.0, 0.3022, 0.3022, 0.3022, 1.0, 0.2932, 0.2932, 0.2932, 1.0, 0.2918, 0.2918, 0.2918, 1.0, 0.2915, 0.2915, 0.2915, 1.0, 0.0, 0.0, 0.0, 1.0, 0.0, 0.0, 0.0, 1.0, 1.0, 1.0, 1.0, 1.0, 1.0, 1.0, 1.0, 1.0, 1.0, 1.0, 1.0, 1.0, 1.0, 1.0, 1.0, 1.0, 0.0, 0.0, 0.0, 1.0, 0.0, 0.0, 0.0, 1.0, 0.0, 0.0, 0.0, 1.0, 0.0, 0.0, 0.0, 1.0, 0.0, 0.0, 0.0, 1.0, 0.0, 0.0, 0.0, 1.0, 0.0, 0.0, 0.0, 1.0, 0.0, 0.0, 0.0, 1.0, 0.0, 0.0, 0.0, 1.0, 0.0, 0.0, 0.0, 1.0, 0.0, 0.0, 0.0, 1.0, 0.0, 0.0, 0.0, 1.0, 1.0, 1.0, 1.0, 1.0, 1.0, 1.0, 1.0, 1.0, 0.0001801, 0.0001801, 0.0001801, 1.0, 0.0, 0.0, 0.0, 1.0, 1.0, 1.0, 1.0, 1.0, 1.0, 1.0, 1.0, 1.0, 1.0, 1.0, 1.0, 1.0, 1.0, 1.0, 1.0, 1.0, 1.0, 1.0, 1.0, 1.0, 1.0, 1.0, 1.0, 1.0, 1.0, 1.0, 1.0, 1.0, 1.0, 1.0, 1.0, 1.0, 1.0, 1.0, 1.0, 1.0, 1.0, 1.0, 1.0, 1.0, 1.0, 1.0, 1.0, 1.0, 1.0, 1.0, 1.0, 1.0, 1.0, 1.0, 1.0, 1.0, 1.0, 1.0, 1.0, 1.0, 1.0, 1.0, 1.0, 1.0, 1.0, 1.0, 1.0, 1.0, 1.0, 1.0, 1.0, 1.0, 1.0, 1.0, 1.0, 1.0, 1.0, 1.0, 1.0, 1.0, 1.0, 1.0, 1.0, 1.0, 1.0, 1.0, 1.0, 1.0, 1.0, 1.0, 1.0, 1.0, 1.0, 1.0, 1.0, 1.0, 1.0, 1.0, 1.0, 1.0, 1.0, 1.0, 1.0, 1.0, 1.0, 1.0, 1.0, 1.0, 1.0, 1.0, 1.0, 1.0, 1.0, 1.0, 1.0, 1.0, 1.0, 1.0, 1.0, 1.0, 1.0, 1.0, 1.0, 1.0, 1.0, 1.0, 1.0, 1.0, 1.0, 1.0, 1.0, 1.0, 1.0, 1.0, 1.0, 1.0, 1.0, 1.0, 1.0, 1.0, 1.0, 1.0, 1.0, 1.0, 1.0, 1.0, 1.0, 1.0, 1.0, 1.0, 1.0, 1.0, 1.0, 1.0, 1.0, 1.0, 1.0, 1.0, 1.0, 1.0, 1.0, 1.0, 1.0, 1.0, 1.0, 1.0, 1.0, 1.0, 1.0, 1.0, 1.0, 1.0, 1.0, 1.0, 1.0, 1.0, 1.0, 1.0, 1.0, 1.0, 1.0, 1.0, 1.0, 1.0, 1.0, 1.0, 1.0, 1.0, 1.0, 1.0, 1.0, 1.0, 1.0, 1.0, 1.0, 1.0, 1.0, 1.0, 1.0, 1.0, 1.0, 1.0, 1.0, 1.0, 1.0, 1.0, 1.0, 1.0, 1.0, 1.0, 1.0, 1.0, 1.0, 1.0, 1.0, 1.0, 1.0, 1.0, 1.0, 1.0, 1.0, 1.0, 1.0, 1.0, 1.0, 1.0, 1.0, 1.0, 1.0, 1.0, 1.0, 1.0, 1.0, 1.0, 1.0, 1.0, 1.0, 1.0, 1.0, 1.0, 1.0, 1.0, 1.0, 1.0, 1.0, 1.0, 1.0, 1.0, 1.0, 1.0, 1.0, 1.0, 1.0, 1.0, 1.0, 1.0, 1.0, 1.0, 1.0, 1.0, 1.0, 1.0, 1.0, 1.0, 1.0, 1.0, 1.0, 1.0, 1.0, 1.0, 1.0, 1.0, 1.0, 1.0, 1.0, 1.0, 1.0, 1.0, 1.0, 1.0, 1.0, 1.0, 1.0, 1.0, 1.0, 1.0, 1.0, 1.0, 1.0, 1.0, 1.0, 1.0, 1.0, 1.0, 1.0, 1.0, 1.0, 1.0, 1.0, 1.0, 1.0, 1.0, 1.0, 1.0, 1.0, 1.0, 1.0, 1.0, 1.0, 1.0, 1.0, 1.0, 1.0, 1.0, 1.0, 1.0, 1.0, 1.0, 1.0, 1.0, 1.0, 1.0, 1.0, 1.0, 1.0, 1.0, 1.0, 1.0, 1.0, 1.0, 1.0, 1.0, 1.0, 1.0, 1.0, 1.0, 1.0, 1.0, 1.0, 1.0, 1.0, 1.0, 1.0, 1.0, 1.0, 1.0, 1.0, 1.0, 1.0, 1.0, 1.0, 1.0, 1.0, 1.0, 1.0, 1.0, 1.0, 1.0, 1.0, 1.0, 1.0, 1.0, 1.0, 1.0, 1.0, 1.0, 1.0, 1.0, 1.0, 1.0, 1.0, 1.0, 1.0, 1.0, 1.0, 1.0, 1.0, 1.0, 1.0, 1.0, 1.0, 1.0, 1.0, 1.0, 1.0, 1.0, 1.0, 1.0, 1.0, 1.0, 1.0, 1.0, 1.0, 1.0, 1.0, 1.0, 1.0, 1.0, 1.0, 1.0, 1.0, 1.0, 1.0, 1.0, 1.0, 1.0, 1.0, 1.0, 1.0, 1.0, 1.0, 1.0, 1.0, 1.0, 1.0, 1.0, 1.0, 1.0, 1.0, 1.0, 1.0, 1.0, 1.0, 1.0, 1.0, 1.0, 1.0, 1.0, 1.0, 1.0, 1.0, 1.0, 1.0, 1.0, 1.0, 1.0, 1.0, 1.0, 1.0, 1.0, 1.0, 1.0, 1.0, 1.0, 1.0, 1.0, 1.0, 1.0, 0.0, 0.0, 0.0, 1.0, 0.0, 0.0, 0.0, 1.0, 0.0, 0.0, 0.0, 1.0, 0.0, 0.0, 0.0, 1.0, 0.0, 0.0, 0.0, 1.0, 0.0, 0.0, 0.0, 1.0, 0.0, 0.0, 0.0, 1.0, 0.0, 0.0, 0.0, 1.0, 0.0, 0.0, 0.0, 1.0, 0.0, 0.0, 0.0, 1.0, 0.0, 0.0, 0.0, 1.0, 0.0, 0.0, 0.0, 1.0, 0.0, 0.0, 0.0, 1.0, 0.0, 0.0, 0.0, 1.0, 0.0, 0.0, 0.0, 1.0, 0.0, 0.0, 0.0, 1.0, 0.0, 0.0, 0.0, 1.0, 0.0, 0.0, 0.0, 1.0, 0.0, 0.0, 0.0, 1.0, 0.0, 0.0, 0.0, 1.0, 1.0, 1.0, 1.0, 1.0, 0.0, 0.0, 0.0, 1.0, 0.0, 0.0, 0.0, 1.0, 1.0, 1.0, 1.0, 1.0, 0.0, 0.0, 0.0, 1.0, 0.0, 0.0, 0.0, 1.0, 0.0, 0.0, 0.0, 1.0, 0.0, 0.0, 0.0, 1.0, 0.0, 0.0, 0.0, 1.0, 0.05467, 0.05467, 0.05467, 1.0, 0.0, 0.0, 0.0, 1.0, 0.0, 0.0, 0.0, 1.0, 0.0, 0.0, 0.0, 1.0, 0.0, 0.0, 0.0, 1.0, 0.0, 0.0, 0.0, 1.0, 0.0, 0.0, 0.0, 1.0, 0.0, 0.0, 0.0, 1.0, 1.0, 1.0, 1.0, 1.0, 0.0, 0.0, 0.0, 1.0, 0.0, 0.0, 0.0, 1.0, 0.0, 0.0, 0.0, 1.0, 0.0, 0.0, 0.0, 1.0, 0.0, 0.0, 0.0, 1.0, 0.0, 0.0, 0.0, 1.0, 0.0, 0.0, 0.0, 1.0, 1.0, 1.0, 1.0, 1.0, 1.0, 1.0, 1.0, 1.0, 0.0, 0.0, 0.0, 1.0, 0.0, 0.0, 0.0, 1.0, 1.0, 1.0, 1.0, 1.0, 1.0, 1.0, 1.0, 1.0, 1.0, 1.0, 1.0, 1.0, 0.0, 0.0, 0.0, 1.0, 0.9967, 0.9967, 0.9967, 1.0, 1.0, 1.0, 1.0, 1.0, 1.0, 1.0, 1.0, 1.0, 1.0, 1.0, 1.0, 1.0, 1.0, 1.0, 1.0, 1.0, 1.0, 1.0, 1.0, 1.0, 1.0, 1.0, 1.0, 1.0, 1.0, 1.0, 1.0, 1.0, 1.0, 1.0, 1.0, 1.0, 1.0, 1.0, 1.0, 1.0, 0.0, 0.0, 0.0, 1.0, 0.0, 0.0, 0.0, 1.0, 1.0, 1.0, 1.0, 1.0, 1.0, 1.0, 1.0, 1.0, 1.0, 1.0, 1.0, 1.0, 0.0, 0.0, 0.0, 1.0, 0.0, 0.0, 0.0, 1.0, 0.0, 0.0, 0.0, 1.0, 0.0, 0.0, 0.0, 1.0, 1.0, 1.0, 1.0, 1.0, 0.0, 0.0, 0.0, 1.0, 0.0, 0.0, 0.0, 1.0, 0.0, 0.0, 0.0, 1.0, 1.0, 1.0, 1.0, 1.0, 0.0, 0.0, 0.0, 1.0, 0.0, 0.0, 0.0, 1.0, 0.0, 0.0, 0.0, 1.0, 0.0, 0.0, 0.0, 1.0, 0.0, 0.0, 0.0, 1.0, 1.0, 1.0, 1.0, 1.0, 0.0, 0.0, 0.0, 1.0, 0.0, 0.0, 0.0, 1.0, 0.0, 0.0, 0.0, 1.0, 0.0, 0.0, 0.0, 1.0, 0.0, 0.0, 0.0, 1.0, 0.0, 0.0, 0.0, 1.0, 0.0, 0.0, 0.0, 1.0, 0.0, 0.0, 0.0, 1.0, 0.0, 0.0, 0.0, 1.0])
me_cube.materials.append(mat_material)
me_cube.use_mirror_vertex_groups = False
me_cube.update()
me_cube_001 = bpy.data.meshes.new('Cube.001')
me_cube_001.from_pydata([(-5.927, -1.0, 1.0), (-5.927, -1.0, 3.018), (-5.927, 5.194, 1.0), (-5.927, 5.194, 3.018)], [], [(0, 1, 3, 2)])
_uv = me_cube_001.uv_layers.new(name='UVMap')
_uv.uv.foreach_set('vector', [0.375, 0.0, 0.625, 0.0, 0.625, 0.25, 0.375, 0.25])
_ca = me_cube_001.color_attributes.new('Color', 'FLOAT_COLOR', 'POINT')
_ca.data.foreach_set('color', [0.0, 0.0, 0.0, 1.0, 0.0, 0.0, 0.0, 1.0, 0.0, 0.0, 0.0, 1.0, 0.0, 0.0, 0.0, 1.0])
me_cube_001.materials.append(mat_material)
me_cube_001.use_mirror_vertex_groups = False
me_cube_001.update()

# ---- objects
ob_cube = bpy.data.objects.new('Cube', me_cube)
ob_cube_001 = bpy.data.objects.new('Cube.001', me_cube_001)

# ---- transforms, parenting, visibility, modifiers, constraints
ob_cube.location = (0.0, 0.0, 0.0)
ob_cube.lock_rotations_4d = False
ob_cube.empty_display_type = 'ARROWS'
ob_cube.lineart.crease_threshold = 0.0
ob_cube_001.location = (0.0, 0.0, 0.0)
ob_cube_001.lock_rotations_4d = False
ob_cube_001.empty_display_type = 'ARROWS'
ob_cube_001.lineart.crease_threshold = 0.0

# ---- collection membership
col_collection.objects.link(ob_cube)
col_collection.objects.link(ob_cube_001)

# ---- scene / render settings (as saved in the file)
scene.frame_start = 1; scene.frame_end = 250; scene.frame_set(0)
scene.render.engine = 'BLENDER_EEVEE_NEXT'
bpy.context.view_layer.update()

# ---- added for rendering (the .blend has no active camera and no usable light): camera, sun
cam_auto = bpy.data.cameras.new('AutoCamera')
cam_auto.lens = 50.0
cam_auto.sensor_width = 36.0
cam_auto.clip_end = 1000.0
ob_auto_camera = bpy.data.objects.new('AutoCamera', cam_auto)
scene.collection.objects.link(ob_auto_camera)
ob_auto_camera.location = (10.9207, -15.2578, 12.1707)
ob_auto_camera.rotation_euler = (1.09748, -7.21219e-08, 0.694738)
scene.camera = ob_auto_camera
light_auto_sun = bpy.data.lights.new('AutoSun', 'SUN')
light_auto_sun.energy = 3.0
light_auto_sun.angle = 0.0523599
ob_auto_sun = bpy.data.objects.new('AutoSun', light_auto_sun)
scene.collection.objects.link(ob_auto_sun)
ob_auto_sun.rotation_euler = (0.872665, 0.174533, 0.523599)
bpy.context.view_layer.update()
